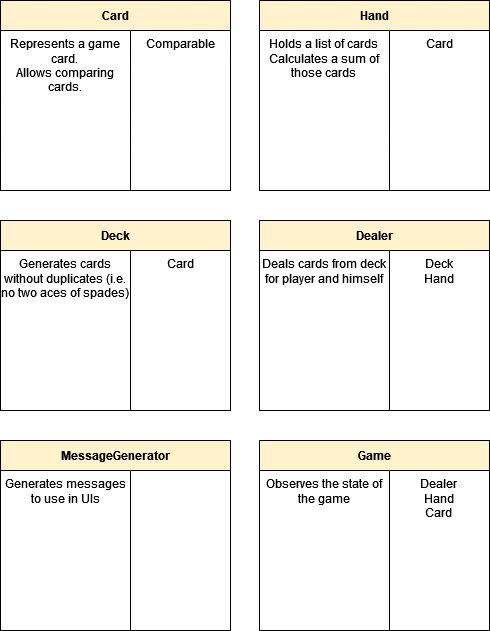

The diagram above was exported from draw.io. Its source (the exported page's mxGraphModel, read from the mxfile embedded in the PNG):
<mxGraphModel dx="2062" dy="1112" grid="1" gridSize="10" guides="1" tooltips="1" connect="1" arrows="1" fold="1" page="1" pageScale="1" pageWidth="827" pageHeight="1169" math="0" shadow="0">
  <root>
    <mxCell id="0" />
    <mxCell id="1" parent="0" />
    <mxCell id="JpvsKyaF06qb8eI1IU4b-10" value="" style="group" vertex="1" connectable="0" parent="1">
      <mxGeometry x="40" y="120" width="230" height="190" as="geometry" />
    </mxCell>
    <mxCell id="JpvsKyaF06qb8eI1IU4b-8" value="Card" style="verticalLabelPosition=middle;verticalAlign=middle;html=1;shape=mxgraph.basic.rect;fillColor2=none;strokeWidth=1;size=20;indent=5;labelPosition=center;align=center;fontStyle=1;fillColor=#fff2cc;strokeColor=default;" vertex="1" parent="JpvsKyaF06qb8eI1IU4b-10">
      <mxGeometry width="230" height="30" as="geometry" />
    </mxCell>
    <mxCell id="JpvsKyaF06qb8eI1IU4b-7" value="Represents a game card.&lt;br&gt;&lt;div&gt;Allows comparing cards.&lt;/div&gt;" style="verticalLabelPosition=middle;verticalAlign=top;html=1;shape=mxgraph.basic.rect;fillColor2=none;strokeWidth=1;size=0;indent=0;labelPosition=center;align=center;horizontal=1;whiteSpace=wrap;" vertex="1" parent="JpvsKyaF06qb8eI1IU4b-10">
      <mxGeometry y="30" width="130" height="160" as="geometry" />
    </mxCell>
    <mxCell id="JpvsKyaF06qb8eI1IU4b-9" value="Comparable" style="verticalLabelPosition=middle;verticalAlign=top;html=1;shape=mxgraph.basic.rect;fillColor2=none;strokeWidth=1;size=0;indent=0;labelPosition=center;align=center;whiteSpace=wrap;" vertex="1" parent="JpvsKyaF06qb8eI1IU4b-10">
      <mxGeometry x="130" y="30" width="100" height="160" as="geometry" />
    </mxCell>
    <mxCell id="JpvsKyaF06qb8eI1IU4b-15" value="" style="group;strokeColor=default;gradientColor=none;" vertex="1" connectable="0" parent="1">
      <mxGeometry x="299" y="120" width="230" height="190" as="geometry" />
    </mxCell>
    <mxCell id="JpvsKyaF06qb8eI1IU4b-16" value="Hand" style="verticalLabelPosition=middle;verticalAlign=middle;html=1;shape=mxgraph.basic.rect;fillColor2=none;strokeWidth=1;size=20;indent=5;labelPosition=center;align=center;fontStyle=1;fillColor=#fff2cc;strokeColor=default;" vertex="1" parent="JpvsKyaF06qb8eI1IU4b-15">
      <mxGeometry width="230" height="30" as="geometry" />
    </mxCell>
    <mxCell id="JpvsKyaF06qb8eI1IU4b-17" value="&lt;div&gt;Holds a list of cards &lt;br&gt;&lt;/div&gt;&lt;div&gt;Calculates a sum of those cards&lt;br&gt;&lt;/div&gt;" style="verticalLabelPosition=middle;verticalAlign=top;html=1;shape=mxgraph.basic.rect;fillColor2=none;strokeWidth=1;size=0;indent=0;labelPosition=center;align=center;horizontal=1;whiteSpace=wrap;gradientColor=none;" vertex="1" parent="JpvsKyaF06qb8eI1IU4b-15">
      <mxGeometry y="30" width="130" height="160" as="geometry" />
    </mxCell>
    <mxCell id="JpvsKyaF06qb8eI1IU4b-18" value="&lt;div&gt;Card&lt;/div&gt;&lt;div&gt;&lt;br&gt;&lt;/div&gt;" style="verticalLabelPosition=middle;verticalAlign=top;html=1;shape=mxgraph.basic.rect;fillColor2=none;strokeWidth=1;size=0;indent=0;labelPosition=center;align=center;whiteSpace=wrap;gradientColor=none;" vertex="1" parent="JpvsKyaF06qb8eI1IU4b-15">
      <mxGeometry x="130" y="30" width="100" height="160" as="geometry" />
    </mxCell>
    <mxCell id="JpvsKyaF06qb8eI1IU4b-19" value="" style="group;strokeColor=default;gradientColor=none;" vertex="1" connectable="0" parent="1">
      <mxGeometry x="40" y="340" width="230" height="190" as="geometry" />
    </mxCell>
    <mxCell id="JpvsKyaF06qb8eI1IU4b-20" value="Deck" style="verticalLabelPosition=middle;verticalAlign=middle;html=1;shape=mxgraph.basic.rect;fillColor2=none;strokeWidth=1;size=20;indent=5;labelPosition=center;align=center;fontStyle=1;fillColor=#fff2cc;strokeColor=default;" vertex="1" parent="JpvsKyaF06qb8eI1IU4b-19">
      <mxGeometry width="230" height="30" as="geometry" />
    </mxCell>
    <mxCell id="JpvsKyaF06qb8eI1IU4b-21" value="Generates cards without duplicates (i.e. no two aces of spades)" style="verticalLabelPosition=middle;verticalAlign=top;html=1;shape=mxgraph.basic.rect;fillColor2=none;strokeWidth=1;size=0;indent=0;labelPosition=center;align=center;horizontal=1;whiteSpace=wrap;gradientColor=none;" vertex="1" parent="JpvsKyaF06qb8eI1IU4b-19">
      <mxGeometry y="30" width="130" height="160" as="geometry" />
    </mxCell>
    <mxCell id="JpvsKyaF06qb8eI1IU4b-22" value="Card" style="verticalLabelPosition=middle;verticalAlign=top;html=1;shape=mxgraph.basic.rect;fillColor2=none;strokeWidth=1;size=0;indent=0;labelPosition=center;align=center;whiteSpace=wrap;gradientColor=none;" vertex="1" parent="JpvsKyaF06qb8eI1IU4b-19">
      <mxGeometry x="130" y="30" width="100" height="160" as="geometry" />
    </mxCell>
    <mxCell id="JpvsKyaF06qb8eI1IU4b-23" value="" style="group;strokeColor=default;gradientColor=none;" vertex="1" connectable="0" parent="1">
      <mxGeometry x="299" y="560" width="230" height="190" as="geometry" />
    </mxCell>
    <mxCell id="JpvsKyaF06qb8eI1IU4b-24" value="Game" style="verticalLabelPosition=middle;verticalAlign=middle;html=1;shape=mxgraph.basic.rect;fillColor2=none;strokeWidth=1;size=20;indent=5;labelPosition=center;align=center;fontStyle=1;fillColor=#fff2cc;strokeColor=default;" vertex="1" parent="JpvsKyaF06qb8eI1IU4b-23">
      <mxGeometry width="230" height="30" as="geometry" />
    </mxCell>
    <mxCell id="JpvsKyaF06qb8eI1IU4b-25" value="Observes the state of the game" style="verticalLabelPosition=middle;verticalAlign=top;html=1;shape=mxgraph.basic.rect;fillColor2=none;strokeWidth=1;size=0;indent=0;labelPosition=center;align=center;horizontal=1;whiteSpace=wrap;gradientColor=none;" vertex="1" parent="JpvsKyaF06qb8eI1IU4b-23">
      <mxGeometry y="30" width="130" height="160" as="geometry" />
    </mxCell>
    <mxCell id="JpvsKyaF06qb8eI1IU4b-26" value="Dealer&lt;br&gt;Hand&lt;br&gt;Card" style="verticalLabelPosition=middle;verticalAlign=top;html=1;shape=mxgraph.basic.rect;fillColor2=none;strokeWidth=1;size=0;indent=0;labelPosition=center;align=center;whiteSpace=wrap;gradientColor=none;" vertex="1" parent="JpvsKyaF06qb8eI1IU4b-23">
      <mxGeometry x="130" y="30" width="100" height="160" as="geometry" />
    </mxCell>
    <mxCell id="JpvsKyaF06qb8eI1IU4b-27" value="" style="group;strokeColor=default;gradientColor=none;" vertex="1" connectable="0" parent="1">
      <mxGeometry x="40" y="560" width="230" height="190" as="geometry" />
    </mxCell>
    <mxCell id="JpvsKyaF06qb8eI1IU4b-28" value="&lt;div&gt;MessageGenerator&lt;/div&gt;" style="verticalLabelPosition=middle;verticalAlign=middle;html=1;shape=mxgraph.basic.rect;fillColor2=none;strokeWidth=1;size=20;indent=5;labelPosition=center;align=center;fontStyle=1;fillColor=#fff2cc;strokeColor=default;" vertex="1" parent="JpvsKyaF06qb8eI1IU4b-27">
      <mxGeometry width="230" height="30" as="geometry" />
    </mxCell>
    <mxCell id="JpvsKyaF06qb8eI1IU4b-29" value="Generates messages to use in UIs" style="verticalLabelPosition=middle;verticalAlign=top;html=1;shape=mxgraph.basic.rect;fillColor2=none;strokeWidth=1;size=0;indent=0;labelPosition=center;align=center;horizontal=1;whiteSpace=wrap;gradientColor=none;" vertex="1" parent="JpvsKyaF06qb8eI1IU4b-27">
      <mxGeometry y="30" width="130" height="160" as="geometry" />
    </mxCell>
    <mxCell id="JpvsKyaF06qb8eI1IU4b-30" value="" style="verticalLabelPosition=middle;verticalAlign=top;html=1;shape=mxgraph.basic.rect;fillColor2=none;strokeWidth=1;size=0;indent=0;labelPosition=center;align=center;whiteSpace=wrap;gradientColor=none;" vertex="1" parent="JpvsKyaF06qb8eI1IU4b-27">
      <mxGeometry x="130" y="30" width="100" height="160" as="geometry" />
    </mxCell>
    <mxCell id="JpvsKyaF06qb8eI1IU4b-31" value="D" style="group;strokeColor=default;gradientColor=none;" vertex="1" connectable="0" parent="1">
      <mxGeometry x="299" y="340" width="230" height="190" as="geometry" />
    </mxCell>
    <mxCell id="JpvsKyaF06qb8eI1IU4b-32" value="Dealer" style="verticalLabelPosition=middle;verticalAlign=middle;html=1;shape=mxgraph.basic.rect;fillColor2=none;strokeWidth=1;size=20;indent=5;labelPosition=center;align=center;fontStyle=1;fillColor=#fff2cc;strokeColor=default;" vertex="1" parent="JpvsKyaF06qb8eI1IU4b-31">
      <mxGeometry width="230" height="30" as="geometry" />
    </mxCell>
    <mxCell id="JpvsKyaF06qb8eI1IU4b-33" value="Deals cards from deck for player and himself" style="verticalLabelPosition=middle;verticalAlign=top;html=1;shape=mxgraph.basic.rect;fillColor2=none;strokeWidth=1;size=0;indent=0;labelPosition=center;align=center;horizontal=1;whiteSpace=wrap;gradientColor=none;" vertex="1" parent="JpvsKyaF06qb8eI1IU4b-31">
      <mxGeometry y="30" width="130" height="160" as="geometry" />
    </mxCell>
    <mxCell id="JpvsKyaF06qb8eI1IU4b-34" value="&lt;div&gt;Deck&lt;/div&gt;&lt;div&gt;Hand&lt;/div&gt;" style="verticalLabelPosition=middle;verticalAlign=top;html=1;shape=mxgraph.basic.rect;fillColor2=none;strokeWidth=1;size=0;indent=0;labelPosition=center;align=center;whiteSpace=wrap;gradientColor=none;" vertex="1" parent="JpvsKyaF06qb8eI1IU4b-31">
      <mxGeometry x="130" y="30" width="100" height="160" as="geometry" />
    </mxCell>
  </root>
</mxGraphModel>